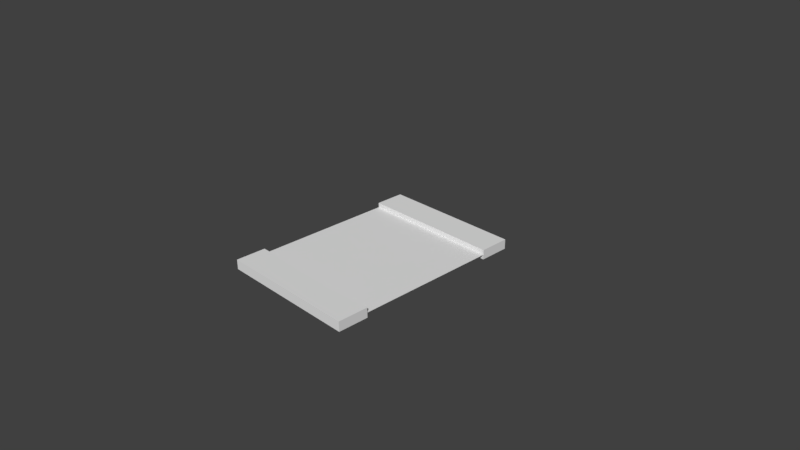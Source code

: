 # Source: control2.blend  (saved by Blender 2.77.0; exported with 4.5.12 LTS)
import bpy
from mathutils import Matrix  # noqa: F401  (used for matrix-valued properties, if any)

bpy.ops.wm.read_factory_settings(use_empty=True)
scene = bpy.context.scene
scene.name = 'Scene'

# ---- collections
col_collection_1 = bpy.data.collections.new('Collection 1'); scene.collection.children.link(col_collection_1)

# ---- materials (node trees are filled in below, after node groups)
mat_material = bpy.data.materials.new('Material')
mat_material.alpha_threshold = 0.0
mat_material.use_transparent_shadow = False
mat_material.roughness = 0.5
mat_material.line_color = (0.0, 0.0, 0.0, 1.0)

# ---- material node trees

# ---- world
world_world = bpy.data.worlds.new('World'); scene.world = world_world
world_world.color = (0.05088, 0.05088, 0.05088)
world_world.use_sun_shadow = False
world_world.sun_shadow_jitter_overblur = 0.0
world_world.cycles.sampling_method = 'MANUAL'

# ---- cameras
cam_camera = bpy.data.cameras.new('Camera')
cam_camera.clip_end = 100.0
cam_camera.lens = 35.0
cam_camera.sensor_width = 32.0
cam_camera.sensor_height = 18.0
cam_camera.ortho_scale = 7.314
cam_camera.dof.focus_distance = 0.0
cam_camera.dof.aperture_fstop = 128.0

# ---- meshes
me_cube_002 = bpy.data.meshes.new('Cube.002')
me_cube_002.from_pydata([(1.0, 1.0, -1.0), (1.0, -1.0, -1.0), (-1.0, -1.0, -1.0), (-1.0, 1.0, -1.0), (1.0, 1.0, 1.0), (1.0, -1.0, 1.0), (-1.0, -1.0, 1.0), (-1.0, 1.0, 1.0)], [], [(0, 1, 2, 3), (4, 7, 6, 5), (0, 4, 5, 1), (1, 5, 6, 2), (2, 6, 7, 3), (4, 0, 3, 7)])
_uv = me_cube_002.uv_layers.new(name='UVMap')
_uv.uv.foreach_set('vector', [-1.359, 1.12, -0.1198, 1.12, -0.1198, 2.359, -1.359, 2.359, -0.1198, -0.1198, -0.1198, 1.12, -1.359, 1.12, -1.359, -0.1198, 1.12, -0.1198, -0.1198, -0.1198, -0.1198, -1.359, 1.12, -1.359, -1.359, -0.1198, -1.359, -1.359, -0.1198, -1.359, -0.1198, -0.1198, 2.359, -0.1198, 1.12, -0.1198, 1.12, -1.359, 2.359, -1.359, -0.1198, -0.1198, 1.12, -0.1198, 1.12, 1.12, -0.1198, 1.12])
me_cube_002.materials.append(mat_material)
me_cube_002.use_remesh_preserve_volume = False
me_cube_002.use_remesh_preserve_attributes = False
me_cube_002.use_mirror_vertex_groups = False
me_cube_002.update()
me_plane = bpy.data.meshes.new('Plane')
me_plane.from_pydata([(-1.0, -1.0, 0.0), (1.0, -1.0, 0.0), (-1.0, 1.0, 0.0), (1.0, 1.0, 0.0)], [], [(0, 1, 3, 2)])
_uv = me_plane.uv_layers.new(name='UVMap')
_uv.uv.foreach_set('vector', [0.004884, 1.005, 0.004884, -0.00473, 0.9951, -0.00473, 0.9951, 1.005])
me_plane.use_remesh_preserve_volume = False
me_plane.use_remesh_preserve_attributes = False
me_plane.use_mirror_vertex_groups = False
me_plane.update()
me_cube = bpy.data.meshes.new('Cube')
me_cube.from_pydata([(1.0, 1.0, -1.0), (1.0, -1.0, -1.0), (-1.0, -1.0, -1.0), (-1.0, 1.0, -1.0), (1.0, 1.0, 1.0), (1.0, -1.0, 1.0), (-1.0, -1.0, 1.0), (-1.0, 1.0, 1.0)], [], [(0, 1, 2, 3), (4, 7, 6, 5), (0, 4, 5, 1), (1, 5, 6, 2), (2, 6, 7, 3), (4, 0, 3, 7)])
_uv = me_cube.uv_layers.new(name='UVMap')
_uv.uv.foreach_set('vector', [-1.359, 1.12, -0.1198, 1.12, -0.1198, 2.359, -1.359, 2.359, -0.1198, -0.1198, -0.1198, 1.12, -1.359, 1.12, -1.359, -0.1198, 1.12, -0.1198, -0.1198, -0.1198, -0.1198, -1.359, 1.12, -1.359, -1.359, -0.1198, -1.359, -1.359, -0.1198, -1.359, -0.1198, -0.1198, 2.359, -0.1198, 1.12, -0.1198, 1.12, -1.359, 2.359, -1.359, -0.1198, -0.1198, 1.12, -0.1198, 1.12, 1.12, -0.1198, 1.12])
me_cube.materials.append(mat_material)
me_cube.use_remesh_preserve_volume = False
me_cube.use_remesh_preserve_attributes = False
me_cube.use_mirror_vertex_groups = False
me_cube.update()

# ---- objects
ob_cube_001 = bpy.data.objects.new('Cube.001', me_cube_002)
ob_plane = bpy.data.objects.new('Plane', me_plane)
ob_cube = bpy.data.objects.new('Cube', me_cube)
ob_camera = bpy.data.objects.new('Camera', cam_camera)

# ---- transforms, parenting, visibility, modifiers, constraints
ob_cube_001.location = (0.0, 1.201, 0.0)
ob_cube_001.scale = (1.0, 0.2104, 0.06785)
ob_cube_001.lock_rotations_4d = False
ob_cube_001.empty_display_type = 'ARROWS'
ob_cube_001.lineart.crease_threshold = 0.0
ob_plane.location = (0.0, 0.0, 0.0)
ob_plane.lineart.crease_threshold = 0.0
ob_cube.location = (0.0, -1.201, 0.0)
ob_cube.scale = (1.0, 0.2104, 0.06785)
ob_cube.lock_rotations_4d = False
ob_cube.empty_display_type = 'ARROWS'
ob_cube.lineart.crease_threshold = 0.0
ob_camera.location = (7.481, -6.508, 5.344)
ob_camera.rotation_euler = (1.109, 0.01082, 0.8149)
ob_camera.lock_rotations_4d = False
ob_camera.empty_display_type = 'ARROWS'
ob_camera.color = (0.0, 0.0, 0.0, 0.0)
ob_camera.display_type = 'WIRE'
ob_camera.lineart.crease_threshold = 0.0

# ---- collection membership
col_collection_1.objects.link(ob_cube_001)
col_collection_1.objects.link(ob_plane)
col_collection_1.objects.link(ob_cube)
col_collection_1.objects.link(ob_camera)

# ---- scene / render settings (as saved in the file)
scene.camera = ob_camera
scene.frame_start = 1; scene.frame_end = 250; scene.frame_set(1)
scene.render.engine = 'BLENDER_EEVEE_NEXT'
scene.render.resolution_percentage = 50
scene.render.dither_intensity = 0.0
scene.cycles.use_denoising = False
scene.cycles.samples = 128
scene.cycles.sampling_pattern = 'TABULATED_SOBOL'
scene.cycles.light_sampling_threshold = 0.0
scene.cycles.use_adaptive_sampling = False
scene.cycles.use_light_tree = False
scene.cycles.blur_glossy = 0.0
scene.cycles.sample_clamp_indirect = 0.0
scene.view_settings.view_transform = 'Standard'
bpy.context.view_layer.update()

# ---- added for rendering (the .blend has no usable light): sun
light_auto_sun = bpy.data.lights.new('AutoSun', 'SUN')
light_auto_sun.energy = 3.0
light_auto_sun.angle = 0.0523599
ob_auto_sun = bpy.data.objects.new('AutoSun', light_auto_sun)
scene.collection.objects.link(ob_auto_sun)
ob_auto_sun.rotation_euler = (0.872665, 0.174533, 0.523599)
bpy.context.view_layer.update()
